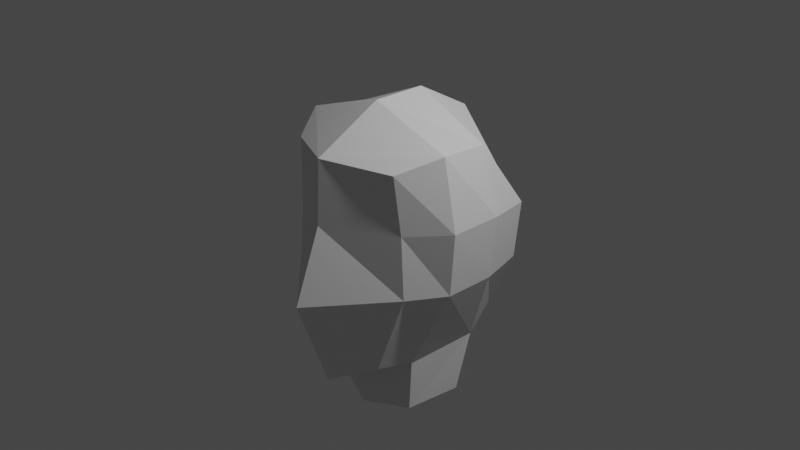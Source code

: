 # Source: Low_Poly_Model.blend  (saved by Blender 2.80.75; exported with 4.5.12 LTS)
import bpy
from mathutils import Matrix  # noqa: F401  (used for matrix-valued properties, if any)

bpy.ops.wm.read_factory_settings(use_empty=True)
scene = bpy.context.scene
scene.name = 'Scene'

# ---- collections
col_collection = bpy.data.collections.new('Collection'); scene.collection.children.link(col_collection)

# ---- materials (node trees are filled in below, after node groups)
mat_material = bpy.data.materials.new('Material')
mat_material.alpha_threshold = 0.0
mat_material.use_transparent_shadow = False
mat_material.line_color = (0.0, 0.0, 0.0, 1.0)

# ---- material node trees
mat_material.use_nodes = True; mat_material.node_tree.nodes.clear()
_N = mat_material.node_tree.nodes; _L = mat_material.node_tree.links
n0 = _N.new('ShaderNodeOutputMaterial'); n0.name = 'Material Output'; n0.location = (300, 300)
n1 = _N.new('ShaderNodeBsdfPrincipled'); n1.name = 'Principled BSDF'; n1.location = (10, 300)
n1.distribution = 'GGX'
n1.subsurface_method = 'BURLEY'
n1.inputs[2].default_value = 0.4
n1.inputs[3].default_value = 1.45
n1.inputs[27].default_value = (0.0, 0.0, 0.0, 1.0)
n1.inputs[28].default_value = 1.0
_L.new(n1.outputs[0], n0.inputs[0])
n0.is_active_output = True

# ---- world
world_world = bpy.data.worlds.new('World'); scene.world = world_world
world_world.use_nodes = True; world_world.node_tree.nodes.clear()
_N = world_world.node_tree.nodes; _L = world_world.node_tree.links
n0 = _N.new('ShaderNodeOutputWorld'); n0.name = 'World Output'; n0.location = (300, 300)
n1 = _N.new('ShaderNodeBackground'); n1.name = 'Background'; n1.location = (10, 300)
n1.inputs[0].default_value = (0.05088, 0.05088, 0.05088, 1.0)
_L.new(n1.outputs[0], n0.inputs[0])
n0.is_active_output = True
world_world.color = (0.05088, 0.05088, 0.05088)
world_world.use_sun_shadow = False
world_world.sun_shadow_jitter_overblur = 0.0

# ---- cameras
cam_camera = bpy.data.cameras.new('Camera')
cam_camera.clip_end = 100.0
cam_camera.ortho_scale = 7.314

# ---- lights
light_light = bpy.data.lights.new('Light', 'POINT')
light_light.transmission_factor = 0.0
light_light.energy = 1000.0
light_light.shadow_soft_size = 0.1
light_light.shadow_maximum_resolution = 0.006
light_light.use_absolute_resolution = True

# ---- meshes
me_cube = bpy.data.meshes.new('Cube')
me_cube.from_pydata([(0.6998, 0.653, 0.5752), (0.557, 0.7829, -0.9518), (0.6633, -0.6968, 0.8161), (0.4476, -0.7112, -1.164), (0.0, 0.8202, -1.023), (0.0, -1.02, 0.8741), (0.0, -0.9949, -1.36), (0.0, 0.9223, 0.9119), (0.9117, 0.8145, 0.2197), (0.8665, 0.7856, -0.3452), (0.7197, -0.6515, 0.2584), (0.7648, -0.6621, -0.3452), (0.0, 1.084, 0.2584), (0.0, 0.9734, -0.3662), (0.0, -1.054, 0.2517), (0.0, -1.352, -0.455), (0.842, 0.2929, 0.8931), (0.9149, -0.2933, 0.9524), (0.55, -0.3448, -1.206), (0.6234, 0.4381, -1.152), (0.0, 0.4983, -1.222), (0.0, -0.5263, -1.276), (0.0, 0.2929, 1.23), (0.0, -0.2933, 1.23), (0.9988, 0.2717, -0.3452), (0.9988, -0.2734, -0.3452), (1.054, 0.2929, 0.2708), (1.066, -0.2933, 0.2803), (0.5127, -0.3392, -1.73), (0.5861, 0.2822, -1.731), (0.0, 0.3424, -1.8), (0.0, -0.5207, -1.8)], [], [(21, 18, 3, 6), (27, 17, 2, 10), (12, 7, 0, 8), (10, 2, 5, 14), (17, 23, 5, 2), (3, 11, 15, 6), (11, 10, 14, 15), (4, 13, 9, 1), (13, 12, 8, 9), (18, 25, 11, 3), (25, 27, 10, 11), (9, 8, 26, 24), (24, 26, 27, 25), (1, 9, 24, 19), (19, 24, 25, 18), (0, 7, 22, 16), (16, 22, 23, 17), (8, 0, 16, 26), (26, 16, 17, 27), (4, 1, 19, 20), (18, 21, 31, 28), (30, 29, 28, 31), (20, 19, 29, 30), (19, 18, 28, 29)])
_uv = me_cube.uv_layers.new(name='UVMap')
_uv.uv.foreach_set('vector', [0.5, 0.9167, 0.625, 0.9167, 0.625, 1.0, 0.5, 1.0, 0.2856, 0.6667, 0.375, 0.6667, 0.375, 0.75, 0.2856, 0.75, 0.7856, 0.625, 0.875, 0.625, 0.875, 0.75, 0.7856, 0.75, 0.5356, 0.25, 0.625, 0.25, 0.625, 0.375, 0.5356, 0.375, 0.375, 0.1667, 0.5, 0.1667, 0.5, 0.25, 0.375, 0.25, 0.375, 0.25, 0.4583, 0.25, 0.4583, 0.375, 0.375, 0.375, 0.4583, 0.25, 0.5356, 0.25, 0.5356, 0.375, 0.4583, 0.375, 0.625, 0.625, 0.7083, 0.625, 0.7083, 0.75, 0.625, 0.75, 0.7083, 0.625, 0.7856, 0.625, 0.7856, 0.75, 0.7083, 0.75, 0.125, 0.6667, 0.2083, 0.6667, 0.2083, 0.75, 0.125, 0.75, 0.2083, 0.6667, 0.2856, 0.6667, 0.2856, 0.75, 0.2083, 0.75, 0.2083, 0.5, 0.2856, 0.5, 0.2856, 0.5833, 0.2083, 0.5833, 0.2083, 0.5833, 0.2856, 0.5833, 0.2856, 0.6667, 0.2083, 0.6667, 0.125, 0.5, 0.2083, 0.5, 0.2083, 0.5833, 0.125, 0.5833, 0.125, 0.5833, 0.2083, 0.5833, 0.2083, 0.6667, 0.125, 0.6667, 0.375, 0.0, 0.5, 0.0, 0.5, 0.08333, 0.375, 0.08333, 0.375, 0.08333, 0.5, 0.08333, 0.5, 0.1667, 0.375, 0.1667, 0.2856, 0.5, 0.375, 0.5, 0.375, 0.5833, 0.2856, 0.5833, 0.2856, 0.5833, 0.375, 0.5833, 0.375, 0.6667, 0.2856, 0.6667, 0.5, 0.75, 0.625, 0.75, 0.625, 0.8333, 0.5, 0.8333, 0.625, 0.9167, 0.5, 0.9167, 0.5, 0.9167, 0.625, 0.9167, 0.5, 0.8333, 0.625, 0.8333, 0.625, 0.9167, 0.5, 0.9167, 0.5, 0.8333, 0.625, 0.8333, 0.625, 0.8333, 0.5, 0.8333, 0.125, 0.5833, 0.125, 0.6667, 0.125, 0.6667, 0.125, 0.5833])
me_cube.materials.append(mat_material)
me_cube.use_remesh_preserve_volume = False
me_cube.use_remesh_preserve_attributes = False
me_cube.use_mirror_vertex_groups = False
me_cube.update()

# ---- objects
ob_cube = bpy.data.objects.new('Cube', me_cube)
ob_light = bpy.data.objects.new('Light', light_light)
ob_camera = bpy.data.objects.new('Camera', cam_camera)

# ---- transforms, parenting, visibility, modifiers, constraints
ob_cube.location = (0.0, 0.0, 0.0)
ob_cube.scale = (1.0, 1.0, 1.096)
ob_cube.lock_rotations_4d = False
ob_cube.empty_display_type = 'ARROWS'
ob_cube.lineart.crease_threshold = 0.0
_m = ob_cube.modifiers.new('Mirror', 'MIRROR')
_m.use_clip = True
ob_light.location = (4.076, 1.005, 5.904)
ob_light.rotation_euler = (0.6503, 0.05522, 1.866)
ob_light.lock_rotations_4d = False
ob_light.empty_display_type = 'ARROWS'
ob_light.color = (0.0, 0.0, 0.0, 0.0)
ob_light.lineart.crease_threshold = 0.0
ob_camera.location = (7.359, -6.926, 4.958)
ob_camera.rotation_euler = (1.109, 0.0, 0.8149)
ob_camera.lock_rotations_4d = False
ob_camera.empty_display_type = 'ARROWS'
ob_camera.color = (0.0, 0.0, 0.0, 0.0)
ob_camera.display_type = 'WIRE'
ob_camera.lineart.crease_threshold = 0.0

# ---- collection membership
col_collection.objects.link(ob_cube)
col_collection.objects.link(ob_light)
col_collection.objects.link(ob_camera)

# ---- scene / render settings (as saved in the file)
scene.camera = ob_camera
scene.frame_start = 1; scene.frame_end = 250; scene.frame_set(1)
scene.render.engine = 'BLENDER_EEVEE_NEXT'
scene.cycles.use_denoising = False
scene.cycles.samples = 128
scene.cycles.sampling_pattern = 'TABULATED_SOBOL'
scene.cycles.use_adaptive_sampling = False
scene.cycles.use_light_tree = False
scene.view_settings.view_transform = 'Filmic'
bpy.context.view_layer.update()

